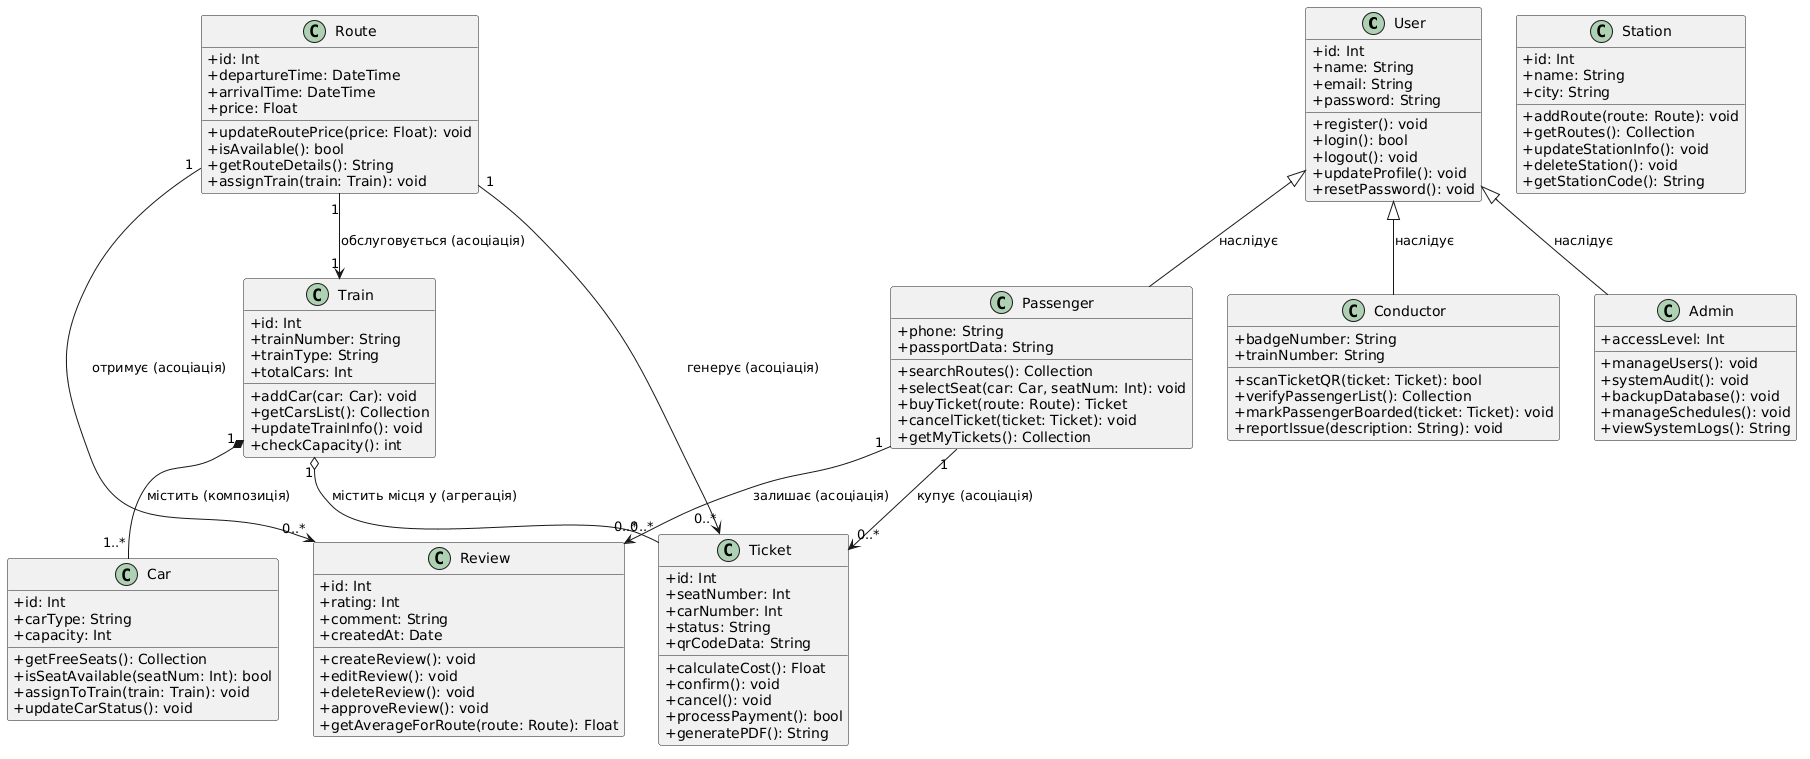

The diagram above was rendered by PlantUML. Its source (embedded in the PNG):
@startuml
skinparam classAttributeIconSize 0

class User {
    +id: Int
    +name: String
    +email: String
    +password: String
    +register(): void
    +login(): bool
    +logout(): void
    +updateProfile(): void
    +resetPassword(): void
}

class Passenger {
    +phone: String
    +passportData: String
    +searchRoutes(): Collection
    +selectSeat(car: Car, seatNum: Int): void
    +buyTicket(route: Route): Ticket
    +cancelTicket(ticket: Ticket): void
    +getMyTickets(): Collection
}

class Conductor {
    +badgeNumber: String
    +trainNumber: String
    +scanTicketQR(ticket: Ticket): bool
    +verifyPassengerList(): Collection
    +markPassengerBoarded(ticket: Ticket): void
    +reportIssue(description: String): void
}

class Admin {
    +accessLevel: Int
    +manageUsers(): void
    +systemAudit(): void
    +backupDatabase(): void
    +manageSchedules(): void
    +viewSystemLogs(): String
}

class Station {
    +id: Int
    +name: String
    +city: String
    +addRoute(route: Route): void
    +getRoutes(): Collection
    +updateStationInfo(): void
    +deleteStation(): void
    +getStationCode(): String
}

class Train {
    +id: Int
    +trainNumber: String
    +trainType: String
    +totalCars: Int
    +addCar(car: Car): void
    +getCarsList(): Collection
    +updateTrainInfo(): void
    +checkCapacity(): int
}

class Route {
    +id: Int
    +departureTime: DateTime
    +arrivalTime: DateTime
    +price: Float
    +updateRoutePrice(price: Float): void
    +isAvailable(): bool
    +getRouteDetails(): String
    +assignTrain(train: Train): void
}

class Ticket {
    +id: Int
    +seatNumber: Int
    +carNumber: Int
    +status: String
    +qrCodeData: String
    +calculateCost(): Float
    +confirm(): void
    +cancel(): void
    +processPayment(): bool
    +generatePDF(): String
}

class Car {
    +id: Int
    +carType: String
    +capacity: Int
    +getFreeSeats(): Collection
    +isSeatAvailable(seatNum: Int): bool
    +assignToTrain(train: Train): void
    +updateCarStatus(): void
}

class Review {
    +id: Int
    +rating: Int
    +comment: String
    +createdAt: Date
    +createReview(): void
    +editReview(): void
    +deleteReview(): void
    +approveReview(): void
    +getAverageForRoute(route: Route): Float
}

' Зв'язки
User <|-- Passenger : наслідує
User <|-- Conductor : наслідує
User <|-- Admin : наслідує

Train "1" *-- "1..*" Car : містить (композиція)
Route "1" --> "1" Train : обслуговується (асоціація)
Passenger "1" --> "0..*" Ticket : купує (асоціація)
Route "1" --> "0..*" Ticket : генерує (асоціація)
Train "1" o-- "0..*" Ticket : містить місця у (агрегація)
Route "1" --> "0..*" Review : отримує (асоціація)
Passenger "1" --> "0..*" Review : залишає (асоціація)
@enduml